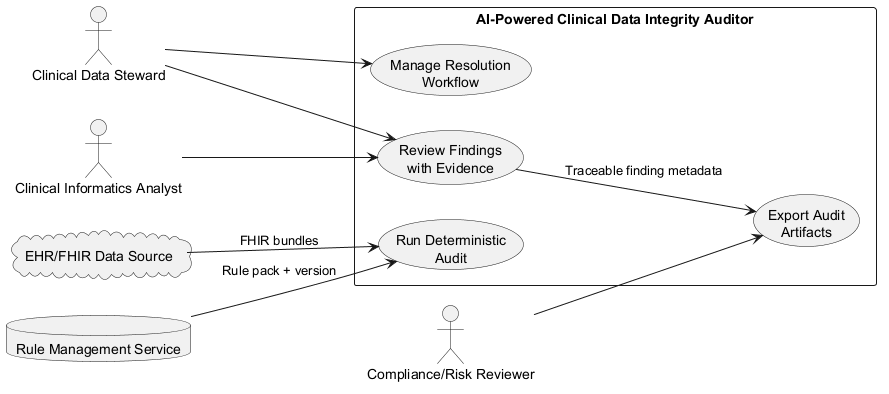

The diagram above was rendered by PlantUML. Its source (embedded in the PNG):
@startuml
left to right direction
actor "Clinical Data Steward" as Steward
actor "Clinical Informatics Analyst" as Analyst
actor "Compliance/Risk Reviewer" as Compliance
rectangle "AI-Powered Clinical Data Integrity Auditor" as Auditor {
  usecase "Run Deterministic\nAudit" as U1
  usecase "Review Findings\nwith Evidence" as U2
  usecase "Manage Resolution\nWorkflow" as U3
  usecase "Export Audit\nArtifacts" as U4
}
cloud "EHR/FHIR Data Source" as FHIR
database "Rule Management Service" as Rules

FHIR --> U1 : FHIR bundles
Rules --> U1 : Rule pack + version
Steward --> U2
Steward --> U3
Analyst --> U2
Compliance --> U4
U2 --> U4 : Traceable finding metadata
@enduml